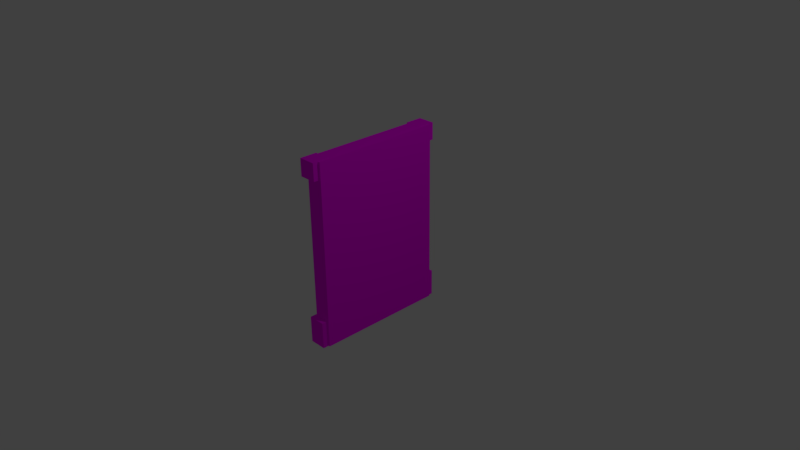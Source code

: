 # Source: karePencere.blend  (saved by Blender 2.77.0; exported with 4.5.12 LTS)
import bpy
from mathutils import Matrix  # noqa: F401  (used for matrix-valued properties, if any)

bpy.ops.wm.read_factory_settings(use_empty=True)
scene = bpy.context.scene
scene.name = 'Scene'

# ---- collections
col_collection_1 = bpy.data.collections.new('Collection 1'); scene.collection.children.link(col_collection_1)

# ---- images (referenced by path relative to the original .blend; pixels are not part of the script)
import os
ASSET_DIR = os.environ.get("B2B_ASSET_DIR", "")  # directory of the original .blend (textures are referenced by path, not embedded)
HERE = os.path.dirname(os.path.abspath(__file__))  # packed textures are extracted next to this script under _unpacked/

def load_image(name, relpath, width, height, colorspace="sRGB"):
    """Load a texture the original file referenced (path relative to the .blend, or extracted next to this script)."""
    p = next((c for c in (os.path.join(HERE, relpath), os.path.join(ASSET_DIR, relpath)) if relpath and os.path.exists(c)), "")
    if p:
        img = bpy.data.images.load(p, check_existing=True)
        img.name = name
    else:  # same state as the original file: an image datablock whose file is absent (Cycles renders it pink)
        img = bpy.data.images.new(name, width, height)
        img.source = "FILE"
        img.filepath = "//" + (relpath or name)
    img.colorspace_settings.name = colorspace
    return img
img_colorpalette_jpg = load_image('colorPalette.jpg', 'colorPalette.jpg', 1024, 1024, 'sRGB')

# ---- materials (node trees are filled in below, after node groups)
mat_material = bpy.data.materials.new('Material')
mat_material.alpha_threshold = 0.0
mat_material.roughness = 0.5
mat_material.line_color = (0.0, 0.0, 0.0, 1.0)

# ---- material node trees
mat_material.use_nodes = True; mat_material.node_tree.nodes.clear()
_N = mat_material.node_tree.nodes; _L = mat_material.node_tree.links
n0 = _N.new('ShaderNodeOutputMaterial'); n0.name = 'Material Output'; n0.location = (300, 300)
n1 = _N.new('ShaderNodeBsdfDiffuse'); n1.name = 'Diffuse BSDF'; n1.location = (10, 300)
n2 = _N.new('ShaderNodeTexImage'); n2.name = 'Image Texture'; n2.location = (228, 132)
n2.width = 140
n2.image = img_colorpalette_jpg
n3 = _N.new('ShaderNodeTexCoord'); n3.name = 'Texture Coordinate'; n3.location = (-183, 230)
_L.new(n1.outputs[0], n0.inputs[0])
_L.new(n3.outputs[2], n2.inputs[0])
_L.new(n2.outputs[0], n1.inputs[0])
n0.is_active_output = True

# ---- world
world_world = bpy.data.worlds.new('World'); scene.world = world_world
world_world.color = (0.05088, 0.05088, 0.05088)
world_world.use_sun_shadow = False
world_world.sun_shadow_jitter_overblur = 0.0
world_world.cycles.sampling_method = 'MANUAL'

# ---- cameras
cam_camera = bpy.data.cameras.new('Camera')
cam_camera.clip_end = 100.0
cam_camera.lens = 35.0
cam_camera.sensor_width = 32.0
cam_camera.sensor_height = 18.0
cam_camera.ortho_scale = 7.314
cam_camera.dof.focus_distance = 0.0

# ---- lights
light_lamp = bpy.data.lights.new('Lamp', 'POINT')
light_lamp.transmission_factor = 0.0
light_lamp.cutoff_distance = 30.0
light_lamp.energy = 100.0
light_lamp.shadow_buffer_clip_start = 1.001
light_lamp.shadow_soft_size = 0.1
light_lamp.shadow_maximum_resolution = 0.006
light_lamp.use_absolute_resolution = True

# ---- meshes
me_cube_001 = bpy.data.meshes.new('Cube.001')
me_cube_001.from_pydata([(-0.1067, -0.784, -1.187), (-0.1067, -0.784, 1.156), (-0.1067, 0.7875, -1.187), (-0.1067, 0.7875, 1.156), (0.1277, -0.8859, -1.269), (0.1277, -0.8859, 1.238), (0.1277, 0.8895, -1.269), (0.1277, 0.8895, 1.238), (-0.1067, -0.8859, -1.269), (-0.1067, -0.8859, 1.238), (-0.1067, 0.8895, 1.238), (-0.1067, 0.8895, -1.269), (0.06169, -0.784, -1.187), (0.06169, -0.784, 1.156), (0.06169, 0.7875, 1.156), (0.06169, 0.7875, -1.187), (-0.1364, -0.9602, 1.007), (-0.1364, -0.9602, 1.239), (-0.1364, -0.7274, 1.007), (-0.1364, -0.7274, 1.239), (0.09644, -0.9602, 1.007), (0.09644, -0.9602, 1.239), (0.09644, -0.7274, 1.007), (0.09644, -0.7274, 1.239), (-0.1364, 0.7354, 1.007), (-0.1364, 0.7354, 1.239), (-0.1364, 0.9682, 1.007), (-0.1364, 0.9682, 1.239), (0.09644, 0.7354, 1.007), (0.09644, 0.7354, 1.239), (0.09644, 0.9682, 1.007), (0.09644, 0.9682, 1.239), (-0.1364, -0.9602, -1.277), (-0.1364, -0.9602, -0.9127), (-0.1364, -0.7274, -1.277), (-0.1364, -0.7274, -0.9127), (0.09644, -0.9602, -1.277), (0.09644, -0.9602, -0.9127), (0.09644, -0.7274, -1.277), (0.09644, -0.7274, -0.9127), (-0.1364, 0.7354, -1.277), (-0.1364, 0.7354, -0.9127), (-0.1364, 0.9682, -1.277), (-0.1364, 0.9682, -0.9127), (0.09644, 0.7354, -1.277), (0.09644, 0.7354, -0.9127), (0.09644, 0.9682, -1.277), (0.09644, 0.9682, -0.9127), (-0.01476, -0.04964, -1.254), (-0.01476, -0.04964, 1.227), (-0.01476, 0.04038, -1.254), (-0.01476, 0.04038, 1.227), (0.1039, -0.04964, -1.254), (0.1039, -0.04964, 1.227), (0.1039, 0.04038, -1.254), (0.1039, 0.04038, 1.227), (-0.01476, 0.7671, -0.05858), (-0.01476, -0.7764, -0.05858), (-0.01476, 0.7671, 0.03145), (-0.01476, -0.7764, 0.03145), (0.1039, 0.7671, -0.05858), (0.1039, -0.7764, -0.05858), (0.1039, 0.7671, 0.03145), (0.1039, -0.7764, 0.03145), (0.005538, 0.8264, 1.19), (0.005538, 0.8264, -1.182), (0.005538, -0.8676, 1.19), (0.005538, -0.8676, -1.182)], [], [(3, 2, 15, 14), (10, 7, 6, 11), (7, 5, 4, 6), (5, 9, 8, 4), (8, 11, 6, 4), (5, 7, 10, 9), (1, 0, 8, 9), (3, 1, 9, 10), (2, 3, 10, 11), (0, 2, 11, 8), (13, 14, 15, 12), (0, 1, 13, 12), (2, 0, 12, 15), (1, 3, 14, 13), (17, 19, 18, 16), (19, 23, 22, 18), (23, 21, 20, 22), (21, 17, 16, 20), (16, 18, 22, 20), (21, 23, 19, 17), (25, 27, 26, 24), (27, 31, 30, 26), (31, 29, 28, 30), (29, 25, 24, 28), (24, 26, 30, 28), (29, 31, 27, 25), (33, 35, 34, 32), (35, 39, 38, 34), (39, 37, 36, 38), (37, 33, 32, 36), (32, 34, 38, 36), (37, 39, 35, 33), (41, 43, 42, 40), (43, 47, 46, 42), (47, 45, 44, 46), (45, 41, 40, 44), (40, 42, 46, 44), (45, 47, 43, 41), (49, 51, 50, 48), (51, 55, 54, 50), (55, 53, 52, 54), (53, 49, 48, 52), (48, 50, 54, 52), (53, 55, 51, 49), (57, 59, 58, 56), (59, 63, 62, 58), (63, 61, 60, 62), (61, 57, 56, 60), (56, 58, 62, 60), (61, 63, 59, 57), (64, 65, 67, 66)])
_uv = me_cube_001.uv_layers.new(name='UVMap')
_uv.uv.foreach_set('vector', [0.06824, 0.02769, 0.06824, 0.03052, 0.06811, 0.03052, 0.06811, 0.02769, 0.06687, 0.02653, 0.06704, 0.02653, 0.06704, 0.02957, 0.06687, 0.02957, 0.06708, 0.01536, 0.06841, 0.01536, 0.06841, 0.0184, 0.06708, 0.0184, 0.06651, 0.02653, 0.06669, 0.02653, 0.06669, 0.02957, 0.06651, 0.02957, 0.07102, 0.02797, 0.07102, 0.02582, 0.07119, 0.02582, 0.07119, 0.02797, 0.0608, 0.02854, 0.0608, 0.03069, 0.06063, 0.03069, 0.06063, 0.02854, 0.06582, 0.01546, 0.06582, 0.0183, 0.06574, 0.0184, 0.06574, 0.01536, 0.067, 0.01546, 0.06582, 0.01546, 0.06574, 0.01536, 0.06708, 0.01536, 0.067, 0.0183, 0.067, 0.01546, 0.06708, 0.01536, 0.06708, 0.0184, 0.06582, 0.0183, 0.067, 0.0183, 0.06708, 0.0184, 0.06574, 0.0184, 0.06841, 0.01516, 0.06959, 0.01516, 0.06959, 0.018, 0.06841, 0.018, 0.07115, 0.02574, 0.07115, 0.02291, 0.07128, 0.02291, 0.07128, 0.02574, 0.06558, 0.0312, 0.06558, 0.02929, 0.06571, 0.02929, 0.06571, 0.0312, 0.0652, 0.0312, 0.0652, 0.02929, 0.06533, 0.02929, 0.06533, 0.0312, 0.06139, 0.03168, 0.06139, 0.0314, 0.06157, 0.0314, 0.06157, 0.03168, 0.0638, 0.03161, 0.0638, 0.03189, 0.06363, 0.03189, 0.06363, 0.03161, 0.0629, 0.03162, 0.0629, 0.03134, 0.06308, 0.03134, 0.06308, 0.03162, 0.07176, 0.01495, 0.07176, 0.01467, 0.07194, 0.01467, 0.07194, 0.01495, 0.06345, 0.03182, 0.06345, 0.03153, 0.06362, 0.03153, 0.06362, 0.03182, 0.06075, 0.03157, 0.06075, 0.03185, 0.06057, 0.03185, 0.06057, 0.03157, 0.06272, 0.03161, 0.06272, 0.03133, 0.06289, 0.03133, 0.06289, 0.03161, 0.06272, 0.0319, 0.06272, 0.03161, 0.06289, 0.03161, 0.06289, 0.0319, 0.07072, 0.02594, 0.07072, 0.02565, 0.0709, 0.02565, 0.0709, 0.02594, 0.05982, 0.03186, 0.05982, 0.03157, 0.05999, 0.03157, 0.05999, 0.03186, 0.07101, 0.03185, 0.07101, 0.03157, 0.07119, 0.03157, 0.07119, 0.03185, 0.0681, 0.03146, 0.0681, 0.03174, 0.06792, 0.03174, 0.06792, 0.03146, 0.06121, 0.03078, 0.06138, 0.03078, 0.06138, 0.03122, 0.06121, 0.03122, 0.06666, 0.03092, 0.06684, 0.03092, 0.06684, 0.03136, 0.06666, 0.03136, 0.06764, 0.03078, 0.06782, 0.03078, 0.06782, 0.03122, 0.06764, 0.03122, 0.0638, 0.03079, 0.06398, 0.03079, 0.06398, 0.03123, 0.0638, 0.03123, 0.06764, 0.03185, 0.06764, 0.03157, 0.06782, 0.03157, 0.06782, 0.03185, 0.06138, 0.03156, 0.06138, 0.03185, 0.06121, 0.03185, 0.06121, 0.03156, 0.06163, 0.03053, 0.0618, 0.03053, 0.0618, 0.03097, 0.06163, 0.03097, 0.06845, 0.03091, 0.06862, 0.03091, 0.06862, 0.03136, 0.06845, 0.03136, 0.07055, 0.0255, 0.07072, 0.0255, 0.07072, 0.02594, 0.07055, 0.02594, 0.06637, 0.03092, 0.06654, 0.03092, 0.06654, 0.03136, 0.06637, 0.03136, 0.06724, 0.03166, 0.06724, 0.03138, 0.06741, 0.03138, 0.06741, 0.03166, 0.07039, 0.03148, 0.07039, 0.03177, 0.07022, 0.03177, 0.07022, 0.03148, 0.07165, 0.01551, 0.07172, 0.01551, 0.07172, 0.01852, 0.07165, 0.01852, 0.07145, 0.01232, 0.07154, 0.01232, 0.07154, 0.01533, 0.07145, 0.01533, 0.07177, 0.02548, 0.0717, 0.02548, 0.0717, 0.02247, 0.07177, 0.02247, 0.07144, 0.02817, 0.07153, 0.02817, 0.07153, 0.03118, 0.07144, 0.03118, 0.06858, 0.02041, 0.06865, 0.02041, 0.06865, 0.02055, 0.06858, 0.02055, 0.06858, 0.02055, 0.06852, 0.02055, 0.06852, 0.02041, 0.06858, 0.02041, 0.06189, 0.03178, 0.06182, 0.03178, 0.06182, 0.02991, 0.06189, 0.02991, 0.0621, 0.02971, 0.06219, 0.02971, 0.06219, 0.03158, 0.0621, 0.03158, 0.07076, 0.03165, 0.0707, 0.03165, 0.0707, 0.02978, 0.07076, 0.02978, 0.06801, 0.03146, 0.06792, 0.03146, 0.06792, 0.02959, 0.06801, 0.02959, 0.06867, 0.02354, 0.06861, 0.02354, 0.06861, 0.0234, 0.06867, 0.0234, 0.06879, 0.02041, 0.06885, 0.02041, 0.06885, 0.02055, 0.06879, 0.02055, 0.1666, 0.7508, 0.1793, 0.7508, 0.1793, 0.7713, 0.1666, 0.7713])
me_cube_001.materials.append(mat_material)
me_cube_001.use_remesh_preserve_volume = False
me_cube_001.use_remesh_preserve_attributes = False
me_cube_001.use_mirror_vertex_groups = False
me_cube_001.update()

# ---- objects
ob_cube_001 = bpy.data.objects.new('Cube.001', me_cube_001)
ob_lamp = bpy.data.objects.new('Lamp', light_lamp)
ob_camera = bpy.data.objects.new('Camera', cam_camera)

# ---- transforms, parenting, visibility, modifiers, constraints
ob_cube_001.location = (0.0, 0.0, 0.3269)
ob_cube_001.lock_rotations_4d = False
ob_cube_001.empty_display_type = 'ARROWS'
ob_cube_001.lineart.crease_threshold = 0.0
ob_lamp.location = (4.076, 1.005, 5.904)
ob_lamp.rotation_euler = (0.6503, 0.05522, 1.866)
ob_lamp.lock_rotations_4d = False
ob_lamp.empty_display_type = 'ARROWS'
ob_lamp.color = (0.0, 0.0, 0.0, 0.0)
ob_lamp.lineart.crease_threshold = 0.0
ob_camera.location = (7.481, -6.508, 5.344)
ob_camera.rotation_euler = (1.109, 0.01082, 0.8149)
ob_camera.lock_rotations_4d = False
ob_camera.empty_display_type = 'ARROWS'
ob_camera.color = (0.0, 0.0, 0.0, 0.0)
ob_camera.display_type = 'WIRE'
ob_camera.lineart.crease_threshold = 0.0

# ---- collection membership
col_collection_1.objects.link(ob_cube_001)
col_collection_1.objects.link(ob_lamp)
col_collection_1.objects.link(ob_camera)

# ---- scene / render settings (as saved in the file)
scene.camera = ob_camera
scene.frame_start = 1; scene.frame_end = 250; scene.frame_set(238)
scene.render.engine = 'CYCLES'
scene.render.resolution_percentage = 50
scene.render.dither_intensity = 0.0
scene.cycles.use_denoising = False
scene.cycles.samples = 128
scene.cycles.sampling_pattern = 'TABULATED_SOBOL'
scene.cycles.light_sampling_threshold = 0.0
scene.cycles.use_adaptive_sampling = False
scene.cycles.use_light_tree = False
scene.cycles.blur_glossy = 0.0
scene.cycles.sample_clamp_indirect = 0.0
scene.view_settings.view_transform = 'Standard'
bpy.context.view_layer.update()
